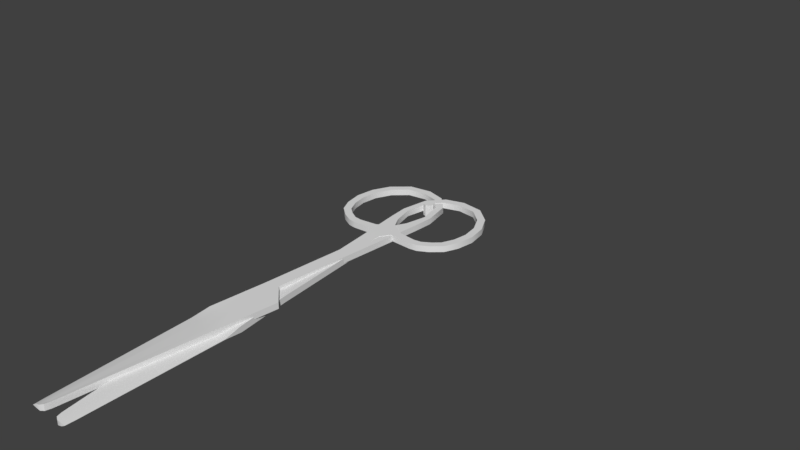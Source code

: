 # Source: scissors.blend  (saved by Blender 2.79.0; exported with 4.5.12 LTS)
import bpy
from mathutils import Matrix  # noqa: F401  (used for matrix-valued properties, if any)

bpy.ops.wm.read_factory_settings(use_empty=True)
scene = bpy.context.scene
scene.name = 'Scene'

# ---- collections
col_collection_1 = bpy.data.collections.new('Collection 1'); scene.collection.children.link(col_collection_1)

# ---- materials (node trees are filled in below, after node groups)
mat_scissors = bpy.data.materials.new('Scissors')
mat_scissors.alpha_threshold = 0.0
mat_scissors.use_transparent_shadow = False
mat_scissors.roughness = 0.5

# ---- material node trees

# ---- world
world_world = bpy.data.worlds.new('World'); scene.world = world_world
world_world.color = (0.05088, 0.05088, 0.05088)
world_world.use_sun_shadow = False
world_world.sun_shadow_jitter_overblur = 0.0
world_world.cycles.sampling_method = 'MANUAL'

# ---- meshes
me_plane = bpy.data.meshes.new('Plane')
me_plane.from_pydata([(0.01968, -0.05567, -0.0007593), (0.01735, -0.05567, -0.0007593), (0.01968, -0.05334, -0.0007593), (0.01735, -0.05334, -0.0007593), (0.02243, -0.05683, -0.0007593), (0.02305, -0.05458, -0.0007593), (0.0248, -0.05839, -0.0007593), (0.02661, -0.05691, -0.0007593), (0.02692, -0.06186, -0.0007593), (0.02893, -0.06067, -0.0007593), (0.02816, -0.06611, -0.0007593), (0.03048, -0.06587, -0.0007593), (0.02811, -0.07104, -0.0007593), (0.03034, -0.0717, -0.0007593), (0.02639, -0.07603, -0.0007593), (0.02836, -0.07727, -0.0007593), (0.02268, -0.0802, -0.0007593), (0.02391, -0.08218, -0.0007593), (0.01719, -0.08169, -0.0007593), (0.01735, -0.08402, -0.0007593), (0.0121, -0.08089, -0.0007593), (0.01151, -0.08315, -0.0007593), (0.00823, -0.07736, -0.0007593), (0.00667, -0.07909, -0.0007593), (0.005829, -0.07053, -0.0007593), (0.004067, -0.07109, -0.0007593), (0.006538, -0.06388, -0.0007593), (0.003729, -0.06477, -0.0007593), (0.007798, -0.06064, -0.0007593), (0.006021, -0.05921, -0.0007593), (0.0121, -0.057, -0.0007593), (0.01037, -0.05467, -0.0007593), (0.003403, -0.05087, -0.0007593), (0.005519, -0.05086, -0.0007593), (0.007765, -0.05205, -0.0007593), (0.001562, -0.01377, -4.921e-08), (0.003341, -0.01298, -4.935e-08), (0.005453, -0.01205, -4.951e-08), (-0.004938, -0.008748, -4.879e-08), (0.0001881, 0.002074, -4.775e-08), (0.005306, 0.005261, -4.816e-08), (-0.004803, 0.05381, -4.488e-08), (-0.003709, 0.05352, -0.000323), (-0.0005766, 0.05379, -0.00154), (-0.004543, 0.05541, -4.492e-08), (-0.003651, 0.05613, -0.000323), (-0.001056, 0.0564, -0.00154), (-0.004899, 0.009198, -4.746e-08), (-0.002668, 0.01314, -4.766e-08), (0.005068, 0.01091, -0.0008748), (0.01968, -0.05567, -0.002634), (0.01735, -0.05567, -0.002633), (0.01968, -0.05334, -0.002634), (0.01735, -0.05334, -0.002634), (0.02243, -0.05683, -0.002634), (0.02305, -0.05458, -0.002634), (0.0248, -0.05839, -0.002634), (0.02661, -0.05691, -0.002634), (0.02692, -0.06186, -0.002634), (0.02893, -0.06067, -0.002634), (0.02816, -0.06611, -0.002634), (0.03048, -0.06587, -0.002634), (0.02811, -0.07104, -0.002634), (0.03034, -0.0717, -0.002634), (0.02639, -0.07603, -0.002634), (0.02836, -0.07727, -0.002634), (0.02268, -0.0802, -0.002634), (0.02391, -0.08218, -0.002634), (0.01719, -0.08169, -0.002634), (0.01735, -0.08402, -0.002634), (0.0121, -0.08089, -0.002633), (0.01151, -0.08315, -0.002634), (0.00823, -0.07736, -0.002634), (0.00667, -0.07909, -0.002634), (0.005829, -0.07053, -0.002634), (0.004067, -0.07109, -0.002634), (0.006538, -0.06388, -0.002633), (0.003729, -0.06477, -0.002634), (0.007798, -0.06064, -0.002634), (0.006021, -0.05921, -0.002634), (0.0121, -0.057, -0.002634), (0.01037, -0.05467, -0.002634), (0.003403, -0.05087, -0.002633), (0.005519, -0.05086, -0.002634), (0.007765, -0.05205, -0.002634), (0.001562, -0.01377, -0.001874), (0.003341, -0.01298, -0.001874), (0.005453, -0.01205, -0.001874), (-0.004938, -0.008748, -0.001874), (0.0001881, 0.002074, -0.001874), (0.005306, 0.005261, -0.001874), (-0.004803, 0.05381, -0.001874), (-0.003709, 0.05352, -0.001951), (-0.0005766, 0.05379, -0.001591), (-0.004543, 0.05541, -0.001874), (-0.003651, 0.05613, -0.001951), (-0.001056, 0.0564, -0.001591), (-0.004899, 0.009198, -0.001874), (-0.002668, 0.01314, -0.001874), (0.005068, 0.01091, -0.0009996), (0.008194, -0.05694, -0.0007593), (0.009949, -0.05882, -0.0007593), (0.006642, -0.05145, -0.0007593), (0.004397, -0.01252, -4.943e-08), (0.002747, 0.003668, -4.795e-08), (-0.002143, 0.05366, -0.0006411), (-0.002353, 0.05627, -0.0006411), (0.00147, 0.01086, -0.0003765), (0.008194, -0.05694, -0.002634), (0.009949, -0.05882, -0.002634), (0.006642, -0.05145, -0.002634), (0.004397, -0.01252, -0.001874), (0.002747, 0.003668, -0.001874), (-0.002143, 0.05366, -0.001775), (-0.002353, 0.05627, -0.001828), (0.00147, 0.01086, -0.001498)], [], [(0, 2, 3, 1), (0, 4, 5, 2), (4, 6, 7, 5), (6, 8, 9, 7), (8, 10, 11, 9), (10, 12, 13, 11), (12, 14, 15, 13), (14, 16, 17, 15), (16, 18, 19, 17), (18, 20, 21, 19), (20, 22, 23, 21), (22, 24, 25, 23), (24, 26, 27, 25), (26, 28, 29, 27), (101, 30, 31, 100), (30, 1, 3, 31), (100, 102, 33, 29), (29, 33, 32, 27), (33, 36, 35, 32), (102, 103, 36, 33), (36, 39, 38, 35), (103, 104, 39, 36), (48, 42, 41, 47), (107, 105, 42, 48), (42, 45, 44, 41), (105, 106, 45, 42), (104, 107, 48, 39), (39, 48, 47, 38), (50, 51, 53, 52), (50, 52, 55, 54), (54, 55, 57, 56), (56, 57, 59, 58), (58, 59, 61, 60), (60, 61, 63, 62), (62, 63, 65, 64), (64, 65, 67, 66), (66, 67, 69, 68), (68, 69, 71, 70), (70, 71, 73, 72), (72, 73, 75, 74), (74, 75, 77, 76), (76, 77, 79, 78), (109, 108, 81, 80), (80, 81, 53, 51), (108, 79, 83, 110), (79, 77, 82, 83), (83, 82, 85, 86), (110, 83, 86, 111), (86, 85, 88, 89), (111, 86, 89, 112), (98, 97, 91, 92), (115, 98, 92, 113), (92, 91, 94, 95), (113, 92, 95, 114), (112, 89, 98, 115), (89, 88, 97, 98), (1, 51, 50, 0), (2, 52, 53, 3), (5, 55, 52, 2), (0, 50, 54, 4), (7, 57, 55, 5), (4, 54, 56, 6), (9, 59, 57, 7), (6, 56, 58, 8), (11, 61, 59, 9), (8, 58, 60, 10), (13, 63, 61, 11), (10, 60, 62, 12), (15, 65, 63, 13), (12, 62, 64, 14), (17, 67, 65, 15), (14, 64, 66, 16), (19, 69, 67, 17), (16, 66, 68, 18), (21, 71, 69, 19), (18, 68, 70, 20), (23, 73, 71, 21), (20, 70, 72, 22), (25, 75, 73, 23), (22, 72, 74, 24), (27, 77, 75, 25), (24, 74, 76, 26), (26, 76, 78, 28), (101, 109, 80, 30), (30, 80, 51, 1), (3, 53, 81, 31), (31, 81, 84, 34), (32, 82, 77, 27), (35, 85, 82, 32), (34, 84, 87, 37), (38, 88, 85, 35), (37, 87, 90, 40), (41, 91, 97, 47), (40, 90, 99, 49), (106, 114, 95, 45), (45, 95, 94, 44), (44, 94, 91, 41), (43, 93, 96, 46), (47, 97, 88, 38), (49, 99, 93, 43), (46, 96, 114, 106), (28, 78, 109, 101), (90, 112, 115, 99), (93, 113, 114, 96), (99, 115, 113, 93), (87, 111, 112, 90), (84, 110, 111, 87), (81, 108, 110, 84), (78, 79, 108, 109), (40, 49, 107, 104), (43, 46, 106, 105), (49, 43, 105, 107), (37, 40, 104, 103), (34, 37, 103, 102), (31, 34, 102, 100), (28, 101, 100, 29)])
me_plane.polygons.foreach_set('use_smooth', [True] * 116)
me_plane.materials.append(mat_scissors)
me_plane.use_remesh_preserve_volume = False
me_plane.use_remesh_preserve_attributes = False
me_plane.use_mirror_vertex_groups = False
me_plane.update()
me_plane_002 = bpy.data.meshes.new('Plane.002')
me_plane_002.from_pydata([(-0.01933, -0.05567, -0.0006968), (-0.01699, -0.05567, -0.0006968), (-0.01933, -0.05334, -0.0006968), (-0.01699, -0.05334, -0.0006968), (-0.02207, -0.05683, -0.0006968), (-0.02269, -0.05458, -0.0006968), (-0.02445, -0.05839, -0.0006968), (-0.02625, -0.05691, -0.0006968), (-0.02657, -0.06186, -0.0006968), (-0.02858, -0.06067, -0.0006968), (-0.0278, -0.06611, -0.0006968), (-0.03012, -0.06587, -0.0006968), (-0.02775, -0.07104, -0.0006968), (-0.02999, -0.0717, -0.0006968), (-0.02603, -0.07603, -0.0006968), (-0.028, -0.07727, -0.0006968), (-0.02233, -0.0802, -0.0006968), (-0.02355, -0.08218, -0.0006968), (-0.01683, -0.08169, -0.0006968), (-0.017, -0.08402, -0.0006968), (-0.01174, -0.08089, -0.0006968), (-0.01116, -0.08315, -0.0006968), (-0.007874, -0.07736, -0.0006968), (-0.006315, -0.07909, -0.0006968), (-0.005474, -0.07053, -0.0006968), (-0.003712, -0.07109, -0.0006968), (-0.006182, -0.06388, -0.0006968), (-0.003374, -0.06477, -0.0006968), (-0.007442, -0.06064, -0.0006968), (-0.005666, -0.05921, -0.0006968), (-0.01175, -0.057, -0.0006968), (-0.01001, -0.05467, -0.0006968), (-0.003047, -0.05087, -0.0006968), (-0.005164, -0.05086, -0.0006968), (-0.007409, -0.05205, -0.0006968), (-0.001206, -0.01377, -0.001218), (-0.002986, -0.01298, -0.001218), (-0.005097, -0.01205, -0.001218), (0.005293, -0.008748, -0.001218), (0.0001674, 0.002074, -0.001218), (-0.004951, 0.005261, -0.001218), (0.005158, 0.05381, -0.001218), (0.004065, 0.05352, -0.001333), (0.0009322, 0.05379, -0.001675), (0.004899, 0.05541, -0.001218), (0.004006, 0.05613, -0.001333), (0.001411, 0.0564, -0.001675), (0.005254, 0.009198, -0.001218), (0.003024, 0.01314, -0.001218), (-0.004713, 0.01091, -0.002093), (-0.01933, -0.05567, -0.002571), (-0.01699, -0.05567, -0.002571), (-0.01933, -0.05334, -0.002571), (-0.01699, -0.05334, -0.002571), (-0.02207, -0.05683, -0.002571), (-0.02269, -0.05458, -0.002571), (-0.02445, -0.05839, -0.002571), (-0.02625, -0.05691, -0.002571), (-0.02657, -0.06186, -0.002571), (-0.02858, -0.06067, -0.002571), (-0.0278, -0.06611, -0.002571), (-0.03012, -0.06587, -0.002571), (-0.02775, -0.07104, -0.002571), (-0.02999, -0.0717, -0.002571), (-0.02603, -0.07603, -0.002571), (-0.028, -0.07727, -0.002571), (-0.02233, -0.0802, -0.002571), (-0.02355, -0.08218, -0.002571), (-0.01683, -0.08169, -0.002571), (-0.017, -0.08402, -0.002571), (-0.01174, -0.08089, -0.002571), (-0.01116, -0.08315, -0.002571), (-0.007874, -0.07736, -0.002571), (-0.006315, -0.07909, -0.002571), (-0.005474, -0.07053, -0.002571), (-0.003712, -0.07109, -0.002571), (-0.006182, -0.06388, -0.002571), (-0.003374, -0.06477, -0.002571), (-0.007442, -0.06064, -0.002571), (-0.005666, -0.05921, -0.002571), (-0.01175, -0.057, -0.002571), (-0.01001, -0.05467, -0.002571), (-0.003047, -0.05087, -0.002571), (-0.005164, -0.05086, -0.002571), (-0.007409, -0.05205, -0.002571), (-0.001206, -0.01377, -0.003092), (-0.002986, -0.01298, -0.003092), (-0.005097, -0.01205, -0.003092), (0.005293, -0.008748, -0.003092), (0.0001674, 0.002074, -0.003092), (-0.004951, 0.005261, -0.003092), (0.005158, 0.05381, -0.003092), (0.004065, 0.05352, -0.002769), (0.0009322, 0.05379, -0.001726), (0.004899, 0.05541, -0.003092), (0.004006, 0.05613, -0.002769), (0.001411, 0.0564, -0.001726), (0.005254, 0.009198, -0.003092), (0.003024, 0.01314, -0.003092), (-0.004713, 0.01091, -0.002218), (-0.007838, -0.05694, -0.0006968), (-0.009594, -0.05882, -0.0006968), (-0.006287, -0.05145, -0.0006968), (-0.004041, -0.01252, -0.001218), (-0.002392, 0.003668, -0.001218), (0.002498, 0.05366, -0.001477), (0.002709, 0.05627, -0.001477), (-0.001115, 0.01086, -0.001594), (-0.007838, -0.05694, -0.002571), (-0.009594, -0.05882, -0.002571), (-0.006287, -0.05145, -0.002571), (-0.004041, -0.01252, -0.003092), (-0.002392, 0.003668, -0.003092), (0.002498, 0.05366, -0.002451), (0.002709, 0.05627, -0.002451), (-0.001115, 0.01086, -0.002716)], [], [(0, 1, 3, 2), (0, 2, 5, 4), (4, 5, 7, 6), (6, 7, 9, 8), (8, 9, 11, 10), (10, 11, 13, 12), (12, 13, 15, 14), (14, 15, 17, 16), (16, 17, 19, 18), (18, 19, 21, 20), (20, 21, 23, 22), (22, 23, 25, 24), (24, 25, 27, 26), (26, 27, 29, 28), (101, 100, 31, 30), (30, 31, 3, 1), (100, 29, 33, 102), (29, 27, 32, 33), (33, 32, 35, 36), (102, 33, 36, 103), (36, 35, 38, 39), (103, 36, 39, 104), (48, 47, 41, 42), (107, 48, 42, 105), (42, 41, 44, 45), (105, 42, 45, 106), (104, 39, 48, 107), (39, 38, 47, 48), (50, 52, 53, 51), (50, 54, 55, 52), (54, 56, 57, 55), (56, 58, 59, 57), (58, 60, 61, 59), (60, 62, 63, 61), (62, 64, 65, 63), (64, 66, 67, 65), (66, 68, 69, 67), (68, 70, 71, 69), (70, 72, 73, 71), (72, 74, 75, 73), (74, 76, 77, 75), (76, 78, 79, 77), (109, 80, 81, 108), (80, 51, 53, 81), (108, 110, 83, 79), (79, 83, 82, 77), (83, 86, 85, 82), (110, 111, 86, 83), (86, 89, 88, 85), (111, 112, 89, 86), (98, 92, 91, 97), (115, 113, 92, 98), (92, 95, 94, 91), (113, 114, 95, 92), (112, 115, 98, 89), (89, 98, 97, 88), (1, 0, 50, 51), (2, 3, 53, 52), (5, 2, 52, 55), (0, 4, 54, 50), (7, 5, 55, 57), (4, 6, 56, 54), (9, 7, 57, 59), (6, 8, 58, 56), (11, 9, 59, 61), (8, 10, 60, 58), (13, 11, 61, 63), (10, 12, 62, 60), (15, 13, 63, 65), (12, 14, 64, 62), (17, 15, 65, 67), (14, 16, 66, 64), (19, 17, 67, 69), (16, 18, 68, 66), (21, 19, 69, 71), (18, 20, 70, 68), (23, 21, 71, 73), (20, 22, 72, 70), (25, 23, 73, 75), (22, 24, 74, 72), (27, 25, 75, 77), (24, 26, 76, 74), (26, 28, 78, 76), (101, 30, 80, 109), (30, 1, 51, 80), (3, 31, 81, 53), (31, 34, 84, 81), (32, 27, 77, 82), (35, 32, 82, 85), (34, 37, 87, 84), (38, 35, 85, 88), (37, 40, 90, 87), (41, 47, 97, 91), (40, 49, 99, 90), (106, 45, 95, 114), (45, 44, 94, 95), (44, 41, 91, 94), (43, 46, 96, 93), (47, 38, 88, 97), (49, 43, 93, 99), (46, 106, 114, 96), (28, 101, 109, 78), (90, 99, 115, 112), (93, 96, 114, 113), (99, 93, 113, 115), (87, 90, 112, 111), (84, 87, 111, 110), (81, 84, 110, 108), (78, 109, 108, 79), (40, 104, 107, 49), (43, 105, 106, 46), (49, 107, 105, 43), (37, 103, 104, 40), (34, 102, 103, 37), (31, 100, 102, 34), (28, 29, 100, 101)])
me_plane_002.polygons.foreach_set('use_smooth', [True] * 116)
me_plane_002.materials.append(mat_scissors)
me_plane_002.use_remesh_preserve_volume = False
me_plane_002.use_remesh_preserve_attributes = False
me_plane_002.use_mirror_vertex_groups = False
me_plane_002.update()
me_cylinder_001 = bpy.data.meshes.new('Cylinder.001')
me_cylinder_001.from_pydata([(0.0, 0.00167, -0.001838), (0.0, 0.00167, 0.001838), (0.001181, 0.001181, -0.001838), (0.001181, 0.001181, 0.001838), (0.00167, -7.301e-11, -0.001838), (0.00167, -7.301e-11, 0.001838), (0.001181, -0.001181, -0.001838), (0.001181, -0.001181, 0.001838), (-1.46e-10, -0.00167, -0.001838), (-1.46e-10, -0.00167, 0.001838), (-0.001181, -0.001181, -0.001838), (-0.001181, -0.001181, 0.001838), (-0.00167, 1.992e-11, -0.001838), (-0.00167, 1.992e-11, 0.001838), (-0.001181, 0.001181, -0.001838), (-0.001181, 0.001181, 0.001838)], [], [(0, 1, 3, 2), (2, 3, 5, 4), (4, 5, 7, 6), (6, 7, 9, 8), (8, 9, 11, 10), (10, 11, 13, 12), (3, 1, 15, 13, 11, 9, 7, 5), (12, 13, 15, 14), (14, 15, 1, 0), (0, 2, 4, 6, 8, 10, 12, 14)])
me_cylinder_001.materials.append(mat_scissors)
me_cylinder_001.use_remesh_preserve_volume = False
me_cylinder_001.use_remesh_preserve_attributes = False
me_cylinder_001.use_mirror_vertex_groups = False
me_cylinder_001.update()
arm_armature_001 = bpy.data.armatures.new('Armature.001')  # bones are not reproduced

# ---- objects
ob_scissors = bpy.data.objects.new('Scissors', None)
ob_armature = bpy.data.objects.new('Armature', arm_armature_001)
ob_hand1 = bpy.data.objects.new('Hand1', me_plane)
ob_hand2 = bpy.data.objects.new('Hand2', me_plane_002)
ob_pin = bpy.data.objects.new('Pin', me_cylinder_001)

# ---- transforms, parenting, visibility, modifiers, constraints
ob_scissors.location = (0.0, 0.0, 0.0)
ob_scissors.empty_display_size = 0.02346
ob_scissors.empty_image_offset = (0.0, 0.0)
ob_scissors.lineart.crease_threshold = 0.0
ob_armature.parent = ob_scissors
ob_armature.location = (-2.405e-10, -3.078e-09, 0.0)
ob_armature.show_in_front = True
ob_armature.lineart.crease_threshold = 0.0
ob_hand1.parent = ob_armature
ob_hand1.matrix_parent_inverse = Matrix(((-0.9913, -0.1315, 1.189e-07, -9.313e-10), (0.1315, -0.9913, -9.322e-08, -0.07719), (1.301e-07, -7.677e-08, 1.0, 3.078e-09), (0.0, 0.0, 0.0, 1.0)))
ob_hand1.location = (3.033e-09, 1.274e-09, 2.547e-09)
ob_hand1.rotation_euler = (1.717e-08, 9.662e-08, 1.737e-07)
ob_hand1.lineart.crease_threshold = 0.0
_vg = ob_hand1.vertex_groups.new(name='Bone')
_m = ob_hand1.modifiers.new('EdgeSplit', 'EDGE_SPLIT')
_m.split_angle = 0.7156
ob_hand2.parent = ob_armature
ob_hand2.matrix_parent_inverse = Matrix(((-0.9929, 0.1188, -0.007431, 9.084e-10), (-0.1188, -0.9929, -0.000443, -0.07706), (-0.007431, 0.0004429, 1.0, 3.089e-09), (0.0, 0.0, 0.0, 1.0)))
ob_hand2.location = (1.839e-09, -1.274e-09, 1.285e-09)
ob_hand2.rotation_euler = (-1.637e-08, -1.453e-07, -3.484e-07)
ob_hand2.lineart.crease_threshold = 0.0
_vg = ob_hand2.vertex_groups.new(name='Bone2')
_m = ob_hand2.modifiers.new('EdgeSplit', 'EDGE_SPLIT')
_m.split_angle = 0.7156
ob_pin.parent = ob_scissors
ob_pin.location = (6.974e-10, -1.231e-08, -0.001576)
ob_pin.lineart.crease_threshold = 0.0

# ---- collection membership
col_collection_1.objects.link(ob_scissors)
col_collection_1.objects.link(ob_armature)
col_collection_1.objects.link(ob_hand1)
col_collection_1.objects.link(ob_hand2)
col_collection_1.objects.link(ob_pin)

# ---- scene / render settings (as saved in the file)
scene.frame_start = 1; scene.frame_end = 250; scene.frame_set(0)
scene.render.engine = 'BLENDER_EEVEE_NEXT'
scene.render.resolution_percentage = 50
scene.render.fps = 60
scene.render.dither_intensity = 0.0
scene.cycles.use_denoising = False
scene.cycles.samples = 128
scene.cycles.sampling_pattern = 'TABULATED_SOBOL'
scene.cycles.use_adaptive_sampling = False
scene.cycles.use_light_tree = False
scene.cycles.blur_glossy = 0.0
scene.cycles.sample_clamp_indirect = 0.0
scene.view_settings.view_transform = 'Standard'
bpy.context.view_layer.update()

# ---- added for rendering (the .blend has no active camera and no usable light): camera, sun
cam_auto = bpy.data.cameras.new('AutoCamera')
cam_auto.lens = 50.0
cam_auto.sensor_width = 36.0
cam_auto.clip_end = 1000.0
ob_auto_camera = bpy.data.objects.new('AutoCamera', cam_auto)
scene.collection.objects.link(ob_auto_camera)
ob_auto_camera.location = (0.185223, -0.235864, 0.14646)
ob_auto_camera.rotation_euler = (1.09748, -7.21219e-08, 0.694738)
scene.camera = ob_auto_camera
light_auto_sun = bpy.data.lights.new('AutoSun', 'SUN')
light_auto_sun.energy = 3.0
light_auto_sun.angle = 0.0523599
ob_auto_sun = bpy.data.objects.new('AutoSun', light_auto_sun)
scene.collection.objects.link(ob_auto_sun)
ob_auto_sun.rotation_euler = (0.872665, 0.174533, 0.523599)
bpy.context.view_layer.update()
